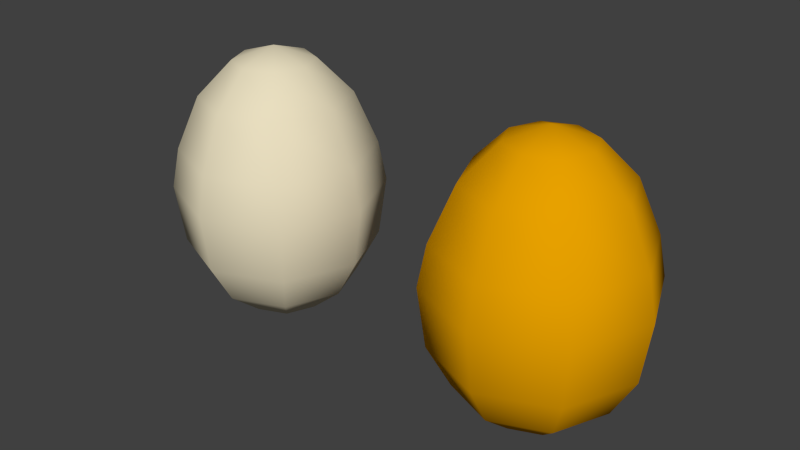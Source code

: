 # Source: eggs.blend  (saved by Blender 2.69.0; exported with 4.5.12 LTS)
import bpy
from mathutils import Matrix  # noqa: F401  (used for matrix-valued properties, if any)

bpy.ops.wm.read_factory_settings(use_empty=True)
scene = bpy.context.scene
scene.name = 'Scene'

# ---- collections
col_collection_1 = bpy.data.collections.new('Collection 1'); scene.collection.children.link(col_collection_1)

# ---- materials (node trees are filled in below, after node groups)
mat_material_002 = bpy.data.materials.new('Material.002')
mat_material_002.alpha_threshold = 0.0
mat_material_002.use_transparent_shadow = False
mat_material_002.diffuse_color = (0.8, 0.3542, 0.0, 1.0)
mat_material_002.roughness = 0.5
mat_material_002.line_color = (0.0, 0.0, 0.0, 1.0)
mat_material_001 = bpy.data.materials.new('Material.001')
mat_material_001.alpha_threshold = 0.0
mat_material_001.use_transparent_shadow = False
mat_material_001.diffuse_color = (0.8, 0.723, 0.5208, 1.0)
mat_material_001.roughness = 0.5
mat_material_001.line_color = (0.0, 0.0, 0.0, 1.0)

# ---- material node trees

# ---- world
world_world = bpy.data.worlds.new('World'); scene.world = world_world
world_world.color = (0.05088, 0.05088, 0.05088)
world_world.use_sun_shadow = False
world_world.sun_shadow_jitter_overblur = 0.0
world_world.cycles.sampling_method = 'MANUAL'
world_world.cycles.sample_map_resolution = 256

# ---- meshes
me_sphere_002 = bpy.data.meshes.new('Sphere.002')
me_sphere_002.from_pydata([(-0.3827, 0.0, 1.218), (-0.7071, 0.0, 0.8857), (-0.9239, 0.0, 0.3827), (-1.0, 0.0, -4.371e-08), (-0.9239, 0.0, -0.5613), (-0.7071, 0.0, -0.9488), (-0.3827, 0.0, -1.218), (-0.2706, 0.2706, 1.218), (-0.5, 0.5, 0.8857), (-0.6533, 0.6533, 0.3827), (-0.7071, 0.7071, -4.371e-08), (-0.6533, 0.6533, -0.5613), (-0.5, 0.5, -0.9488), (-0.2706, 0.2706, -1.218), (-1.187e-07, 0.3827, 1.218), (-1.038e-07, 0.7071, 0.8857), (-1.038e-07, 0.9239, 0.3827), (-7.403e-08, 1.0, -4.371e-08), (-1.038e-07, 0.9239, -0.5613), (-1.038e-07, 0.7071, -0.9488), (-1.187e-07, 0.3827, -1.218), (-2.578e-07, -1.068e-07, 1.347), (0.2706, 0.2706, 1.218), (0.5, 0.5, 0.8857), (0.6533, 0.6533, 0.3827), (0.7071, 0.7071, -4.371e-08), (0.6533, 0.6533, -0.5613), (0.5, 0.5, -0.9488), (0.2706, 0.2706, -1.218), (0.3827, -7.697e-08, 1.218), (0.7071, -1.664e-07, 0.8857), (0.9239, -1.366e-07, 0.3827), (1.0, -1.366e-07, -4.371e-08), (0.9239, -1.366e-07, -0.5613), (0.7071, -1.664e-07, -0.9488), (0.3827, -7.697e-08, -1.218), (0.2706, -0.2706, 1.218), (0.5, -0.5, 0.8857), (0.6533, -0.6533, 0.3827), (0.7071, -0.7071, -4.371e-08), (0.6533, -0.6533, -0.5613), (0.5, -0.5, -0.9488), (0.2706, -0.2706, -1.218), (-2.677e-07, -0.3827, 1.218), (-3.721e-07, -0.7071, 0.8857), (-4.317e-07, -0.9239, 0.3827), (-4.615e-07, -1.0, -4.371e-08), (-4.317e-07, -0.9239, -0.5613), (-3.721e-07, -0.7071, -0.9488), (-2.528e-07, -0.3827, -1.218), (-1.51e-07, 0.0, -1.294), (-0.2706, -0.2706, 1.218), (-0.5, -0.5, 0.8857), (-0.6533, -0.6533, 0.3827), (-0.7071, -0.7071, -4.371e-08), (-0.6533, -0.6533, -0.5613), (-0.5, -0.5, -0.9488), (-0.2706, -0.2706, -1.218)], [], [(6, 5, 12, 13), (5, 4, 11, 12), (4, 3, 10, 11), (3, 2, 9, 10), (2, 1, 8, 9), (1, 0, 7, 8), (13, 12, 19, 20), (12, 11, 18, 19), (11, 10, 17, 18), (10, 9, 16, 17), (9, 8, 15, 16), (8, 7, 14, 15), (20, 19, 27, 28), (19, 18, 26, 27), (18, 17, 25, 26), (17, 16, 24, 25), (16, 15, 23, 24), (15, 14, 22, 23), (28, 27, 34, 35), (27, 26, 33, 34), (26, 25, 32, 33), (25, 24, 31, 32), (24, 23, 30, 31), (23, 22, 29, 30), (35, 34, 41, 42), (34, 33, 40, 41), (33, 32, 39, 40), (32, 31, 38, 39), (31, 30, 37, 38), (30, 29, 36, 37), (42, 41, 48, 49), (41, 40, 47, 48), (40, 39, 46, 47), (39, 38, 45, 46), (38, 37, 44, 45), (37, 36, 43, 44), (49, 48, 56, 57), (48, 47, 55, 56), (47, 46, 54, 55), (46, 45, 53, 54), (45, 44, 52, 53), (44, 43, 51, 52), (50, 6, 13), (0, 21, 7), (50, 13, 20), (7, 21, 14), (50, 20, 28), (14, 21, 22), (50, 28, 35), (22, 21, 29), (50, 35, 42), (29, 21, 36), (50, 42, 49), (36, 21, 43), (50, 49, 57), (43, 21, 51), (50, 57, 6), (57, 56, 5, 6), (56, 55, 4, 5), (55, 54, 3, 4), (54, 53, 2, 3), (53, 52, 1, 2), (52, 51, 0, 1), (51, 21, 0)])
me_sphere_002.polygons.foreach_set('use_smooth', [True] * 64)
me_sphere_002.materials.append(mat_material_002)
me_sphere_002.use_remesh_preserve_volume = False
me_sphere_002.use_remesh_preserve_attributes = False
me_sphere_002.use_mirror_vertex_groups = False
me_sphere_002.update()
me_sphere = bpy.data.meshes.new('Sphere')
me_sphere.from_pydata([(-0.3827, 0.0, 1.218), (-0.7071, 0.0, 0.8857), (-0.9239, 0.0, 0.3827), (-1.0, 0.0, -4.371e-08), (-0.9239, 0.0, -0.5613), (-0.7071, 0.0, -0.9488), (-0.3827, 0.0, -1.218), (-0.2706, 0.2706, 1.218), (-0.5, 0.5, 0.8857), (-0.6533, 0.6533, 0.3827), (-0.7071, 0.7071, -4.371e-08), (-0.6533, 0.6533, -0.5613), (-0.5, 0.5, -0.9488), (-0.2706, 0.2706, -1.218), (-1.187e-07, 0.3827, 1.218), (-1.038e-07, 0.7071, 0.8857), (-1.038e-07, 0.9239, 0.3827), (-7.403e-08, 1.0, -4.371e-08), (-1.038e-07, 0.9239, -0.5613), (-1.038e-07, 0.7071, -0.9488), (-1.187e-07, 0.3827, -1.218), (-2.578e-07, -1.068e-07, 1.347), (0.2706, 0.2706, 1.218), (0.5, 0.5, 0.8857), (0.6533, 0.6533, 0.3827), (0.7071, 0.7071, -4.371e-08), (0.6533, 0.6533, -0.5613), (0.5, 0.5, -0.9488), (0.2706, 0.2706, -1.218), (0.3827, -7.697e-08, 1.218), (0.7071, -1.664e-07, 0.8857), (0.9239, -1.366e-07, 0.3827), (1.0, -1.366e-07, -4.371e-08), (0.9239, -1.366e-07, -0.5613), (0.7071, -1.664e-07, -0.9488), (0.3827, -7.697e-08, -1.218), (0.2706, -0.2706, 1.218), (0.5, -0.5, 0.8857), (0.6533, -0.6533, 0.3827), (0.7071, -0.7071, -4.371e-08), (0.6533, -0.6533, -0.5613), (0.5, -0.5, -0.9488), (0.2706, -0.2706, -1.218), (-2.677e-07, -0.3827, 1.218), (-3.721e-07, -0.7071, 0.8857), (-4.317e-07, -0.9239, 0.3827), (-4.615e-07, -1.0, -4.371e-08), (-4.317e-07, -0.9239, -0.5613), (-3.721e-07, -0.7071, -0.9488), (-2.528e-07, -0.3827, -1.218), (-1.51e-07, 0.0, -1.294), (-0.2706, -0.2706, 1.218), (-0.5, -0.5, 0.8857), (-0.6533, -0.6533, 0.3827), (-0.7071, -0.7071, -4.371e-08), (-0.6533, -0.6533, -0.5613), (-0.5, -0.5, -0.9488), (-0.2706, -0.2706, -1.218)], [], [(6, 5, 12, 13), (5, 4, 11, 12), (4, 3, 10, 11), (3, 2, 9, 10), (2, 1, 8, 9), (1, 0, 7, 8), (13, 12, 19, 20), (12, 11, 18, 19), (11, 10, 17, 18), (10, 9, 16, 17), (9, 8, 15, 16), (8, 7, 14, 15), (20, 19, 27, 28), (19, 18, 26, 27), (18, 17, 25, 26), (17, 16, 24, 25), (16, 15, 23, 24), (15, 14, 22, 23), (28, 27, 34, 35), (27, 26, 33, 34), (26, 25, 32, 33), (25, 24, 31, 32), (24, 23, 30, 31), (23, 22, 29, 30), (35, 34, 41, 42), (34, 33, 40, 41), (33, 32, 39, 40), (32, 31, 38, 39), (31, 30, 37, 38), (30, 29, 36, 37), (42, 41, 48, 49), (41, 40, 47, 48), (40, 39, 46, 47), (39, 38, 45, 46), (38, 37, 44, 45), (37, 36, 43, 44), (49, 48, 56, 57), (48, 47, 55, 56), (47, 46, 54, 55), (46, 45, 53, 54), (45, 44, 52, 53), (44, 43, 51, 52), (50, 6, 13), (0, 21, 7), (50, 13, 20), (7, 21, 14), (50, 20, 28), (14, 21, 22), (50, 28, 35), (22, 21, 29), (50, 35, 42), (29, 21, 36), (50, 42, 49), (36, 21, 43), (50, 49, 57), (43, 21, 51), (50, 57, 6), (57, 56, 5, 6), (56, 55, 4, 5), (55, 54, 3, 4), (54, 53, 2, 3), (53, 52, 1, 2), (52, 51, 0, 1), (51, 21, 0)])
me_sphere.polygons.foreach_set('use_smooth', [True] * 64)
me_sphere.materials.append(mat_material_001)
me_sphere.use_remesh_preserve_volume = False
me_sphere.use_remesh_preserve_attributes = False
me_sphere.use_mirror_vertex_groups = False
me_sphere.update()

# ---- objects
ob_sphere_001 = bpy.data.objects.new('Sphere.001', me_sphere_002)
ob_sphere = bpy.data.objects.new('Sphere', me_sphere)

# ---- transforms, parenting, visibility, modifiers, constraints
ob_sphere_001.location = (3.207, 0.0, 0.0)
ob_sphere_001.scale = (2.228, 2.228, 2.228)
ob_sphere_001.lineart.crease_threshold = 0.0
ob_sphere.location = (-3.313, 0.0, 0.0)
ob_sphere.scale = (2.228, 2.228, 2.228)
ob_sphere.lineart.crease_threshold = 0.0

# ---- collection membership
col_collection_1.objects.link(ob_sphere_001)
col_collection_1.objects.link(ob_sphere)

# ---- scene / render settings (as saved in the file)
scene.frame_start = 1; scene.frame_end = 250; scene.frame_set(1)
scene.render.engine = 'BLENDER_EEVEE_NEXT'
scene.render.image_settings.compression = 90
scene.render.resolution_percentage = 50
scene.render.dither_intensity = 0.0
scene.cycles.use_denoising = False
scene.cycles.samples = 10
scene.cycles.sampling_pattern = 'TABULATED_SOBOL'
scene.cycles.light_sampling_threshold = 0.0
scene.cycles.use_adaptive_sampling = False
scene.cycles.use_light_tree = False
scene.cycles.blur_glossy = 0.0
scene.cycles.volume_bounces = 1
scene.cycles.pixel_filter_type = 'GAUSSIAN'
scene.cycles.sample_clamp_indirect = 0.0
scene.view_settings.view_transform = 'Standard'
bpy.context.view_layer.update()

# ---- added for rendering (the .blend has no active camera and no usable light): camera, sun
cam_auto = bpy.data.cameras.new('AutoCamera')
cam_auto.lens = 50.0
cam_auto.sensor_width = 36.0
cam_auto.clip_end = 1000.0
ob_auto_camera = bpy.data.objects.new('AutoCamera', cam_auto)
scene.collection.objects.link(ob_auto_camera)
ob_auto_camera.location = (12.1829, -14.6834, 9.84747)
ob_auto_camera.rotation_euler = (1.09748, -7.21219e-08, 0.694738)
scene.camera = ob_auto_camera
light_auto_sun = bpy.data.lights.new('AutoSun', 'SUN')
light_auto_sun.energy = 3.0
light_auto_sun.angle = 0.0523599
ob_auto_sun = bpy.data.objects.new('AutoSun', light_auto_sun)
scene.collection.objects.link(ob_auto_sun)
ob_auto_sun.rotation_euler = (0.872665, 0.174533, 0.523599)
bpy.context.view_layer.update()
